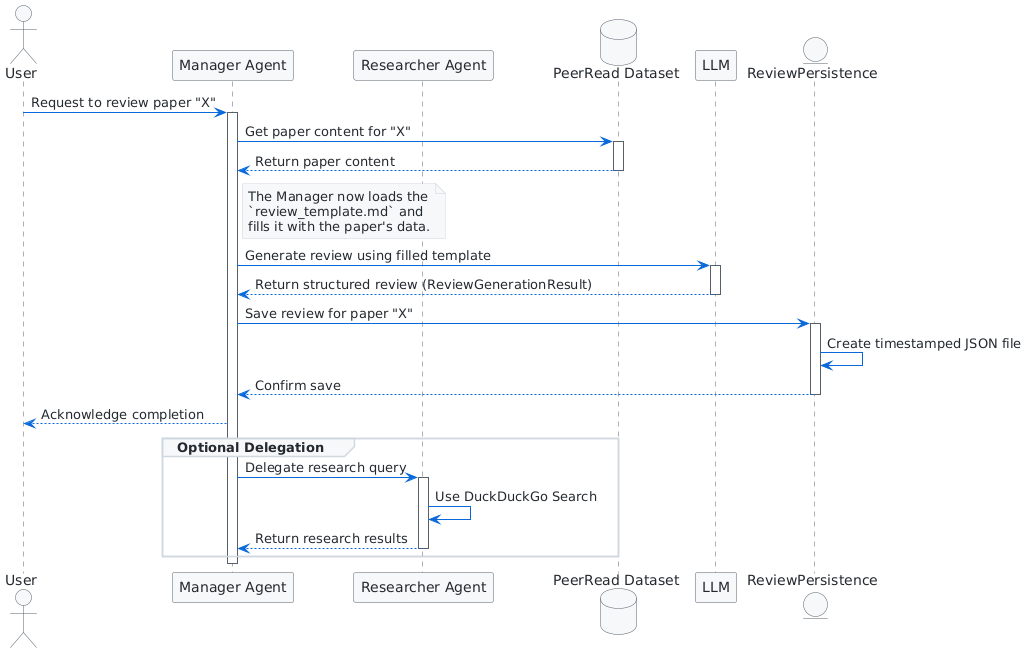

The diagram above was rendered by PlantUML. Its source (embedded in the PNG):
@startuml
' GitHub Light Theme (Primer)
' Sourced from: https://github.com/primer/github-vscode-theme

skinparam backgroundcolor #FFFFFF

skinparam actor {
    BackgroundColor #F6F8FA
    BorderColor #57606A
    FontColor #24292F
}
skinparam participant {
    BackgroundColor #F6F8FA
    BorderColor #57606A
    FontColor #24292F
}
skinparam database {
    BackgroundColor #F6F8FA
    BorderColor #57606A
    FontColor #24292F
}
skinparam entity {
    BackgroundColor #F6F8FA
    BorderColor #57606A
    FontColor #24292F
}
skinparam note {
    BackgroundColor #F6F8FA
    BorderColor #D0D7DE
    FontColor #24292F
}
skinparam sequence {
    ArrowColor #0969DA
    ArrowFontColor #24292F
    LifeLineBorderColor #57606A
    GroupBorderColor #D0D7DE
    GroupFontColor #24292F
    GroupHeaderFontColor #24292F
    GroupBackgroundColor #F6F8FA
}

actor User

participant "Manager Agent" as Manager
participant "Researcher Agent" as Researcher
database "PeerRead Dataset" as DB
participant "LLM" as LLM
entity "ReviewPersistence" as Persistence

User -> Manager: Request to review paper "X"
activate Manager

Manager -> DB: Get paper content for "X"
activate DB
DB --> Manager: Return paper content
deactivate DB

note right of Manager
  The Manager now loads the
  `review_template.md` and
  fills it with the paper's data.
end note

Manager -> LLM: Generate review using filled template
activate LLM
LLM --> Manager: Return structured review (ReviewGenerationResult)
deactivate LLM

Manager -> Persistence: Save review for paper "X"
activate Persistence
Persistence -> Persistence: Create timestamped JSON file
Persistence --> Manager: Confirm save
deactivate Persistence

Manager --> User: Acknowledge completion

group Optional Delegation
    Manager -> Researcher: Delegate research query
    activate Researcher
    Researcher -> Researcher: Use DuckDuckGo Search
    Researcher --> Manager: Return research results
    deactivate Researcher
end group

deactivate Manager
@enduml